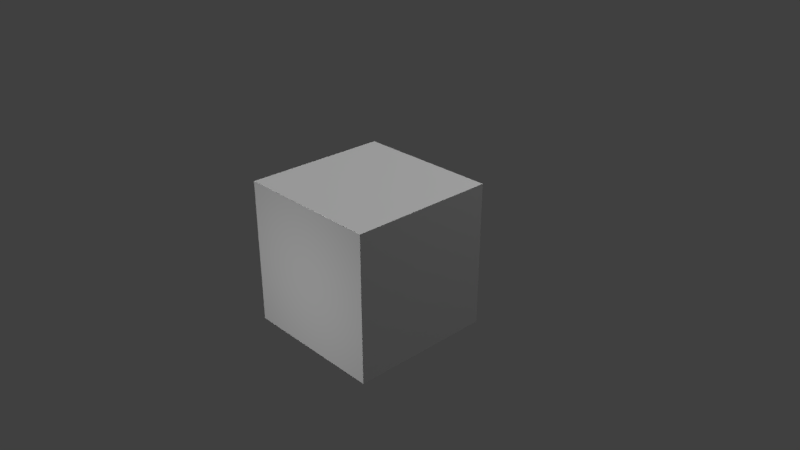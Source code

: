 # Source: cubeMix.blend  (saved by Blender 2.79.0; exported with 4.5.12 LTS)
import bpy
from mathutils import Matrix  # noqa: F401  (used for matrix-valued properties, if any)

bpy.ops.wm.read_factory_settings(use_empty=True)
scene = bpy.context.scene
scene.name = 'Scene'

# ---- collections
col_collection_1 = bpy.data.collections.new('Collection 1'); scene.collection.children.link(col_collection_1)

# ---- materials (node trees are filled in below, after node groups)
mat_material = bpy.data.materials.new('Material')
mat_material.alpha_threshold = 0.0
mat_material.use_transparent_shadow = False
mat_material.roughness = 0.5
mat_material.line_color = (0.0, 0.0, 0.0, 1.0)
mat_cubemap = bpy.data.materials.new('CubeMap')
mat_cubemap.alpha_threshold = 0.0
mat_cubemap.use_transparent_shadow = False
mat_cubemap.roughness = 0.5
mat_normalmap = bpy.data.materials.new('NormalMap')
mat_normalmap.alpha_threshold = 0.0
mat_normalmap.use_transparent_shadow = False
mat_normalmap.roughness = 0.5

# ---- material node trees

# ---- world
world_world = bpy.data.worlds.new('World'); scene.world = world_world
world_world.color = (0.05088, 0.05088, 0.05088)
world_world.use_sun_shadow = False
world_world.sun_shadow_jitter_overblur = 0.0
world_world.cycles.sampling_method = 'MANUAL'

# ---- cameras
cam_camera = bpy.data.cameras.new('Camera')
cam_camera.clip_end = 100.0
cam_camera.lens = 35.0
cam_camera.sensor_width = 32.0
cam_camera.sensor_height = 18.0
cam_camera.ortho_scale = 7.314
cam_camera.dof.focus_distance = 0.0
cam_camera.dof.aperture_fstop = 128.0

# ---- lights
light_point_001 = bpy.data.lights.new('Point.001', 'POINT')
light_point_001.transmission_factor = 0.0
light_point_001.energy = 100.0
light_point_001.shadow_buffer_clip_start = 0.5
light_point_001.shadow_soft_size = 0.1
light_point_001.shadow_maximum_resolution = 0.006
light_point_001.use_absolute_resolution = True
light_point = bpy.data.lights.new('Point', 'POINT')
light_point.transmission_factor = 0.0
light_point.energy = 100.0
light_point.shadow_buffer_clip_start = 0.5
light_point.shadow_soft_size = 0.1
light_point.shadow_maximum_resolution = 0.006
light_point.use_absolute_resolution = True
light_sun = bpy.data.lights.new('Sun', 'SUN')
light_sun.transmission_factor = 0.0
light_sun.angle = 0.1993
light_sun.energy = 1.0
light_sun.shadow_buffer_clip_start = 0.5
light_sun.shadow_soft_size = 0.1
light_sun.shadow_cascade_max_distance = 1000.0
light_lamp = bpy.data.lights.new('Lamp', 'POINT')
light_lamp.transmission_factor = 0.0
light_lamp.cutoff_distance = 30.0
light_lamp.energy = 100.0
light_lamp.shadow_buffer_clip_start = 1.001
light_lamp.shadow_soft_size = 0.1
light_lamp.shadow_maximum_resolution = 0.006
light_lamp.use_absolute_resolution = True

# ---- meshes
me_cube = bpy.data.meshes.new('Cube')
me_cube.from_pydata([(1.0, 1.0, -1.0), (1.0, -1.0, -1.0), (-1.0, -1.0, -1.0), (-1.0, 1.0, -1.0), (1.0, 1.0, 1.0), (1.0, -1.0, 1.0), (-1.0, -1.0, 1.0), (-1.0, 1.0, 1.0)], [], [(0, 1, 2, 3), (4, 7, 6, 5), (0, 4, 5, 1), (1, 5, 6, 2), (2, 6, 7, 3), (4, 0, 3, 7)])
_uv = me_cube.uv_layers.new(name='UVMap')
_uv.uv.foreach_set('vector', [-0.001906, 1.0, -0.001906, 6.247e-05, 0.9981, 6.258e-05, 0.9981, 1.0, 2.384e-07, 1.0, -1.0, 1.0, -1.0, 1.788e-07, -3.576e-07, -2.98e-07, 0.0, 0.0, -2.384e-07, 1.0, -1.0, 1.0, -1.0, 0.0, 0.0, 0.0, -3.576e-07, 1.0, -1.0, 1.0, -1.0, 0.0, 1.0, 0.0, 1.0, 1.0, 3.576e-07, 1.0, 1.192e-07, 0.0, 6.247e-05, 1.0, 6.27e-05, 6.247e-05, 1.0, 6.247e-05, 1.0, 1.0])
me_cube.materials.append(mat_material)
me_cube.materials.append(mat_cubemap)
me_cube.materials.append(mat_normalmap)
me_cube.use_remesh_preserve_volume = False
me_cube.use_remesh_preserve_attributes = False
me_cube.use_mirror_vertex_groups = False
me_cube.update()

# ---- objects
ob_point_001 = bpy.data.objects.new('Point.001', light_point_001)
ob_point = bpy.data.objects.new('Point', light_point)
ob_sun = bpy.data.objects.new('Sun', light_sun)
ob_cube = bpy.data.objects.new('Cube', me_cube)
ob_lamp = bpy.data.objects.new('Lamp', light_lamp)
ob_camera = bpy.data.objects.new('Camera', cam_camera)

# ---- transforms, parenting, visibility, modifiers, constraints
ob_point_001.location = (0.0, -4.02, 0.0)
ob_point_001.lineart.crease_threshold = 0.0
ob_point.location = (-1.916, 0.0, -2.729)
ob_point.lineart.crease_threshold = 0.0
ob_sun.location = (0.0, 0.0, 0.0)
ob_sun.lineart.crease_threshold = 0.0
ob_cube.location = (0.0, 0.0, 0.0)
ob_cube.lock_rotations_4d = False
ob_cube.empty_display_type = 'ARROWS'
ob_cube.lineart.crease_threshold = 0.0
ob_lamp.location = (4.076, 3.876, 5.904)
ob_lamp.rotation_euler = (0.6503, 0.05522, 1.866)
ob_lamp.lock_rotations_4d = False
ob_lamp.empty_display_type = 'ARROWS'
ob_lamp.color = (0.0, 0.0, 0.0, 0.0)
ob_lamp.lineart.crease_threshold = 0.0
ob_camera.location = (7.481, -6.508, 5.344)
ob_camera.rotation_euler = (1.109, 0.0, 0.8149)
ob_camera.lock_rotations_4d = False
ob_camera.empty_display_type = 'ARROWS'
ob_camera.color = (0.0, 0.0, 0.0, 0.0)
ob_camera.display_type = 'WIRE'
ob_camera.lineart.crease_threshold = 0.0

# ---- collection membership
col_collection_1.objects.link(ob_point_001)
col_collection_1.objects.link(ob_point)
col_collection_1.objects.link(ob_sun)
col_collection_1.objects.link(ob_cube)
col_collection_1.objects.link(ob_lamp)
col_collection_1.objects.link(ob_camera)

# ---- scene / render settings (as saved in the file)
scene.camera = ob_camera
scene.frame_start = 1; scene.frame_end = 250; scene.frame_set(1)
scene.render.engine = 'BLENDER_EEVEE_NEXT'
scene.render.resolution_percentage = 50
scene.render.dither_intensity = 0.0
scene.cycles.use_denoising = False
scene.cycles.samples = 128
scene.cycles.sampling_pattern = 'TABULATED_SOBOL'
scene.cycles.use_adaptive_sampling = False
scene.cycles.use_light_tree = False
scene.cycles.blur_glossy = 0.0
scene.cycles.sample_clamp_indirect = 0.0
scene.view_settings.view_transform = 'Standard'
bpy.context.view_layer.update()
